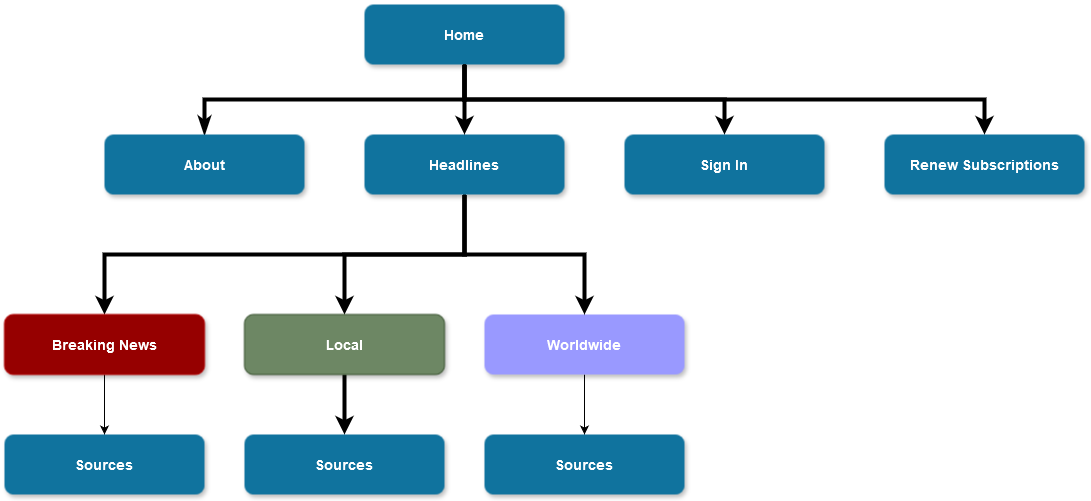

The diagram above was exported from draw.io. Its source (the exported page's mxGraphModel, read from the mxfile embedded in the PNG):
<mxGraphModel dx="1434" dy="782" grid="1" gridSize="10" guides="1" tooltips="1" connect="1" arrows="1" fold="1" page="1" pageScale="1.5" pageWidth="1169" pageHeight="827" background="none" math="0" shadow="0">
  <root>
    <mxCell id="0" />
    <mxCell id="1" parent="0" />
    <mxCell id="gh4AFLtf49SiMaX5E5eq-73" style="edgeStyle=orthogonalEdgeStyle;rounded=0;orthogonalLoop=1;jettySize=auto;html=1;exitX=0.5;exitY=1;exitDx=0;exitDy=0;entryX=0.5;entryY=0;entryDx=0;entryDy=0;strokeWidth=4;" parent="1" source="2" target="gh4AFLtf49SiMaX5E5eq-63" edge="1">
      <mxGeometry relative="1" as="geometry" />
    </mxCell>
    <mxCell id="gh4AFLtf49SiMaX5E5eq-77" style="edgeStyle=orthogonalEdgeStyle;rounded=0;orthogonalLoop=1;jettySize=auto;html=1;exitX=0.5;exitY=1;exitDx=0;exitDy=0;entryX=0.5;entryY=0;entryDx=0;entryDy=0;strokeWidth=4;" parent="1" source="2" target="gh4AFLtf49SiMaX5E5eq-62" edge="1">
      <mxGeometry relative="1" as="geometry" />
    </mxCell>
    <mxCell id="2" value="Home" style="rounded=1;fillColor=#10739E;strokeColor=none;shadow=1;gradientColor=none;fontStyle=1;fontColor=#FFFFFF;fontSize=14;" parent="1" vertex="1">
      <mxGeometry x="540" y="210" width="200" height="60" as="geometry" />
    </mxCell>
    <mxCell id="gh4AFLtf49SiMaX5E5eq-58" value="" style="endArrow=none;html=1;rounded=0;edgeStyle=elbowEdgeStyle;elbow=vertical;entryX=0.5;entryY=1;entryDx=0;entryDy=0;strokeWidth=4;startArrow=classicThin;startFill=1;exitX=0.5;exitY=0;exitDx=0;exitDy=0;" parent="1" source="gh4AFLtf49SiMaX5E5eq-61" target="2" edge="1">
      <mxGeometry width="50" height="50" relative="1" as="geometry">
        <mxPoint x="640" y="330" as="sourcePoint" />
        <mxPoint x="800" y="250" as="targetPoint" />
      </mxGeometry>
    </mxCell>
    <mxCell id="gh4AFLtf49SiMaX5E5eq-61" value="About" style="rounded=1;fillColor=#10739E;strokeColor=none;shadow=1;gradientColor=none;fontStyle=1;fontColor=#FFFFFF;fontSize=14;" parent="1" vertex="1">
      <mxGeometry x="280" y="340" width="200" height="60" as="geometry" />
    </mxCell>
    <mxCell id="gh4AFLtf49SiMaX5E5eq-62" value="Renew Subscriptions" style="rounded=1;fillColor=#10739E;strokeColor=none;shadow=1;gradientColor=none;fontStyle=1;fontColor=#FFFFFF;fontSize=14;" parent="1" vertex="1">
      <mxGeometry x="1060" y="340" width="200" height="60" as="geometry" />
    </mxCell>
    <mxCell id="gh4AFLtf49SiMaX5E5eq-63" value="Sign In" style="rounded=1;fillColor=#10739E;strokeColor=none;shadow=1;gradientColor=none;fontStyle=1;fontColor=#FFFFFF;fontSize=14;" parent="1" vertex="1">
      <mxGeometry x="800" y="340" width="200" height="60" as="geometry" />
    </mxCell>
    <mxCell id="gh4AFLtf49SiMaX5E5eq-81" style="edgeStyle=orthogonalEdgeStyle;rounded=0;orthogonalLoop=1;jettySize=auto;html=1;exitX=0.5;exitY=1;exitDx=0;exitDy=0;entryX=0.5;entryY=0;entryDx=0;entryDy=0;" parent="1" source="gh4AFLtf49SiMaX5E5eq-64" target="gh4AFLtf49SiMaX5E5eq-65" edge="1">
      <mxGeometry relative="1" as="geometry" />
    </mxCell>
    <mxCell id="gh4AFLtf49SiMaX5E5eq-64" value="Worldwide" style="rounded=1;fillColor=#9999FF;strokeColor=none;shadow=1;fontStyle=1;fontSize=14;gradientColor=none;fontColor=#FFFFFF;" parent="1" vertex="1">
      <mxGeometry x="660" y="520" width="200" height="60" as="geometry" />
    </mxCell>
    <mxCell id="gh4AFLtf49SiMaX5E5eq-65" value="Sources" style="rounded=1;fillColor=#10739E;strokeColor=none;shadow=1;gradientColor=none;fontStyle=1;fontColor=#FFFFFF;fontSize=14;" parent="1" vertex="1">
      <mxGeometry x="660" y="640" width="200" height="60" as="geometry" />
    </mxCell>
    <mxCell id="gh4AFLtf49SiMaX5E5eq-74" style="edgeStyle=orthogonalEdgeStyle;rounded=0;orthogonalLoop=1;jettySize=auto;html=1;exitX=0.5;exitY=1;exitDx=0;exitDy=0;entryX=0.5;entryY=0;entryDx=0;entryDy=0;strokeWidth=4;" parent="1" source="gh4AFLtf49SiMaX5E5eq-66" target="gh4AFLtf49SiMaX5E5eq-67" edge="1">
      <mxGeometry relative="1" as="geometry" />
    </mxCell>
    <mxCell id="gh4AFLtf49SiMaX5E5eq-75" style="edgeStyle=orthogonalEdgeStyle;rounded=0;orthogonalLoop=1;jettySize=auto;html=1;exitX=0.5;exitY=1;exitDx=0;exitDy=0;entryX=0.5;entryY=0;entryDx=0;entryDy=0;strokeWidth=4;" parent="1" source="gh4AFLtf49SiMaX5E5eq-66" target="gh4AFLtf49SiMaX5E5eq-64" edge="1">
      <mxGeometry relative="1" as="geometry" />
    </mxCell>
    <mxCell id="gh4AFLtf49SiMaX5E5eq-76" style="edgeStyle=orthogonalEdgeStyle;rounded=0;orthogonalLoop=1;jettySize=auto;html=1;exitX=0.5;exitY=1;exitDx=0;exitDy=0;entryX=0.5;entryY=0;entryDx=0;entryDy=0;strokeWidth=4;" parent="1" source="gh4AFLtf49SiMaX5E5eq-66" target="gh4AFLtf49SiMaX5E5eq-68" edge="1">
      <mxGeometry relative="1" as="geometry" />
    </mxCell>
    <mxCell id="gh4AFLtf49SiMaX5E5eq-66" value="Headlines" style="rounded=1;fillColor=#10739E;strokeColor=none;shadow=1;gradientColor=none;fontStyle=1;fontColor=#FFFFFF;fontSize=14;" parent="1" vertex="1">
      <mxGeometry x="540" y="340" width="200" height="60" as="geometry" />
    </mxCell>
    <mxCell id="gh4AFLtf49SiMaX5E5eq-80" style="edgeStyle=orthogonalEdgeStyle;rounded=0;orthogonalLoop=1;jettySize=auto;html=1;exitX=0.5;exitY=1;exitDx=0;exitDy=0;entryX=0.5;entryY=0;entryDx=0;entryDy=0;strokeWidth=4;" parent="1" source="gh4AFLtf49SiMaX5E5eq-67" target="gh4AFLtf49SiMaX5E5eq-78" edge="1">
      <mxGeometry relative="1" as="geometry" />
    </mxCell>
    <mxCell id="gh4AFLtf49SiMaX5E5eq-67" value="Local " style="rounded=1;fillColor=#6d8764;strokeColor=#3A5431;shadow=1;fontStyle=1;fontColor=#ffffff;fontSize=14;" parent="1" vertex="1">
      <mxGeometry x="420" y="520" width="200" height="60" as="geometry" />
    </mxCell>
    <mxCell id="gh4AFLtf49SiMaX5E5eq-82" style="edgeStyle=orthogonalEdgeStyle;rounded=0;orthogonalLoop=1;jettySize=auto;html=1;exitX=0.5;exitY=1;exitDx=0;exitDy=0;entryX=0.5;entryY=0;entryDx=0;entryDy=0;" parent="1" source="gh4AFLtf49SiMaX5E5eq-68" target="gh4AFLtf49SiMaX5E5eq-79" edge="1">
      <mxGeometry relative="1" as="geometry" />
    </mxCell>
    <mxCell id="gh4AFLtf49SiMaX5E5eq-68" value="Breaking News" style="rounded=1;fillColor=#960000;strokeColor=#B20000;shadow=1;fontStyle=1;fontColor=#ffffff;fontSize=14;" parent="1" vertex="1">
      <mxGeometry x="180" y="520" width="200" height="60" as="geometry" />
    </mxCell>
    <mxCell id="gh4AFLtf49SiMaX5E5eq-71" value="" style="endArrow=classic;html=1;rounded=0;entryX=0.5;entryY=0;entryDx=0;entryDy=0;strokeWidth=4;" parent="1" target="gh4AFLtf49SiMaX5E5eq-66" edge="1">
      <mxGeometry width="50" height="50" relative="1" as="geometry">
        <mxPoint x="640" y="270" as="sourcePoint" />
        <mxPoint x="790" y="370" as="targetPoint" />
      </mxGeometry>
    </mxCell>
    <mxCell id="gh4AFLtf49SiMaX5E5eq-78" value="Sources" style="rounded=1;fillColor=#10739E;strokeColor=none;shadow=1;gradientColor=none;fontStyle=1;fontColor=#FFFFFF;fontSize=14;" parent="1" vertex="1">
      <mxGeometry x="420" y="640" width="200" height="60" as="geometry" />
    </mxCell>
    <mxCell id="gh4AFLtf49SiMaX5E5eq-79" value="Sources" style="rounded=1;fillColor=#10739E;strokeColor=none;shadow=1;gradientColor=none;fontStyle=1;fontColor=#FFFFFF;fontSize=14;" parent="1" vertex="1">
      <mxGeometry x="180" y="640" width="200" height="60" as="geometry" />
    </mxCell>
  </root>
</mxGraphModel>